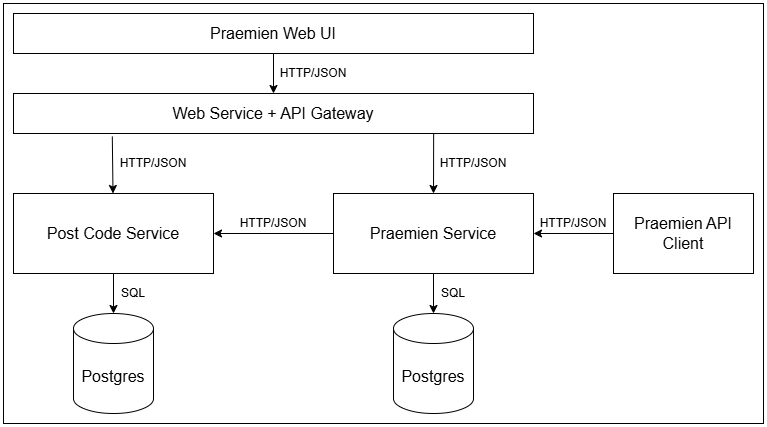

The diagram above was exported from draw.io. Its source (the exported page's mxGraphModel, read from the mxfile embedded in the PNG):
<mxGraphModel dx="1050" dy="1551" grid="1" gridSize="10" guides="1" tooltips="1" connect="1" arrows="1" fold="1" page="1" pageScale="1" pageWidth="1100" pageHeight="850" background="none" math="0" shadow="0">
  <root>
    <mxCell id="0" />
    <mxCell id="1" parent="0" />
    <mxCell id="uFuhPl2hnB0ibjBQB-Oc-1" value="" style="rounded=0;whiteSpace=wrap;html=1;" parent="1" vertex="1">
      <mxGeometry y="-850" width="760" height="420" as="geometry" />
    </mxCell>
    <mxCell id="joP367kgrG7cmbCs981g-12" style="edgeStyle=orthogonalEdgeStyle;rounded=0;orthogonalLoop=1;jettySize=auto;html=1;exitX=0.5;exitY=1;exitDx=0;exitDy=0;entryX=0.5;entryY=0;entryDx=0;entryDy=0;" parent="1" source="joP367kgrG7cmbCs981g-1" target="joP367kgrG7cmbCs981g-2" edge="1">
      <mxGeometry relative="1" as="geometry" />
    </mxCell>
    <mxCell id="joP367kgrG7cmbCs981g-1" value="&lt;font&gt;Praemien Web UI&lt;/font&gt;" style="rounded=0;whiteSpace=wrap;html=1;fontSize=16;" parent="1" vertex="1">
      <mxGeometry x="10" y="-840" width="520" height="40" as="geometry" />
    </mxCell>
    <mxCell id="joP367kgrG7cmbCs981g-2" value="Web Service + API Gateway" style="rounded=0;whiteSpace=wrap;html=1;fontSize=16;" parent="1" vertex="1">
      <mxGeometry x="10" y="-760" width="520" height="40" as="geometry" />
    </mxCell>
    <mxCell id="joP367kgrG7cmbCs981g-3" value="Post C&lt;span style=&quot;background-color: transparent; color: light-dark(rgb(0, 0, 0), rgb(255, 255, 255));&quot;&gt;ode Service&lt;/span&gt;" style="rounded=0;whiteSpace=wrap;html=1;fontSize=16;" parent="1" vertex="1">
      <mxGeometry x="10" y="-660" width="200" height="80" as="geometry" />
    </mxCell>
    <mxCell id="joP367kgrG7cmbCs981g-6" value="Praemien Service" style="rounded=0;whiteSpace=wrap;html=1;fontSize=16;" parent="1" vertex="1">
      <mxGeometry x="330" y="-660" width="200" height="80" as="geometry" />
    </mxCell>
    <mxCell id="joP367kgrG7cmbCs981g-8" value="Postgres" style="shape=cylinder3;whiteSpace=wrap;html=1;boundedLbl=1;backgroundOutline=1;size=15;fontSize=16;" parent="1" vertex="1">
      <mxGeometry x="70" y="-540" width="80" height="100" as="geometry" />
    </mxCell>
    <mxCell id="joP367kgrG7cmbCs981g-9" value="Postgres" style="shape=cylinder3;whiteSpace=wrap;html=1;boundedLbl=1;backgroundOutline=1;size=15;fontSize=16;" parent="1" vertex="1">
      <mxGeometry x="390" y="-540" width="80" height="100" as="geometry" />
    </mxCell>
    <mxCell id="joP367kgrG7cmbCs981g-22" value="" style="endArrow=classic;html=1;rounded=0;exitX=0.19;exitY=1.075;exitDx=0;exitDy=0;exitPerimeter=0;" parent="1" source="joP367kgrG7cmbCs981g-2" target="joP367kgrG7cmbCs981g-3" edge="1">
      <mxGeometry width="50" height="50" relative="1" as="geometry">
        <mxPoint x="160" y="-700" as="sourcePoint" />
        <mxPoint x="330" y="-620" as="targetPoint" />
      </mxGeometry>
    </mxCell>
    <mxCell id="joP367kgrG7cmbCs981g-23" value="" style="endArrow=classic;html=1;rounded=0;exitX=0.808;exitY=1;exitDx=0;exitDy=0;exitPerimeter=0;entryX=0.5;entryY=0;entryDx=0;entryDy=0;" parent="1" source="joP367kgrG7cmbCs981g-2" target="joP367kgrG7cmbCs981g-6" edge="1">
      <mxGeometry width="50" height="50" relative="1" as="geometry">
        <mxPoint x="280" y="-570" as="sourcePoint" />
        <mxPoint x="430" y="-670" as="targetPoint" />
      </mxGeometry>
    </mxCell>
    <mxCell id="joP367kgrG7cmbCs981g-24" value="" style="endArrow=classic;html=1;rounded=0;exitX=0.5;exitY=1;exitDx=0;exitDy=0;entryX=0.5;entryY=0;entryDx=0;entryDy=0;entryPerimeter=0;" parent="1" source="joP367kgrG7cmbCs981g-6" target="joP367kgrG7cmbCs981g-9" edge="1">
      <mxGeometry width="50" height="50" relative="1" as="geometry">
        <mxPoint x="280" y="-570" as="sourcePoint" />
        <mxPoint x="330" y="-620" as="targetPoint" />
      </mxGeometry>
    </mxCell>
    <mxCell id="joP367kgrG7cmbCs981g-25" value="" style="endArrow=classic;html=1;rounded=0;exitX=0.5;exitY=1;exitDx=0;exitDy=0;entryX=0.5;entryY=0;entryDx=0;entryDy=0;entryPerimeter=0;" parent="1" source="joP367kgrG7cmbCs981g-3" target="joP367kgrG7cmbCs981g-8" edge="1">
      <mxGeometry width="50" height="50" relative="1" as="geometry">
        <mxPoint x="280" y="-570" as="sourcePoint" />
        <mxPoint x="330" y="-620" as="targetPoint" />
      </mxGeometry>
    </mxCell>
    <mxCell id="joP367kgrG7cmbCs981g-26" value="" style="endArrow=classic;html=1;rounded=0;entryX=1;entryY=0.5;entryDx=0;entryDy=0;exitX=0;exitY=0.5;exitDx=0;exitDy=0;" parent="1" source="joP367kgrG7cmbCs981g-6" target="joP367kgrG7cmbCs981g-3" edge="1">
      <mxGeometry width="50" height="50" relative="1" as="geometry">
        <mxPoint x="280" y="-570" as="sourcePoint" />
        <mxPoint x="330" y="-620" as="targetPoint" />
      </mxGeometry>
    </mxCell>
    <mxCell id="joP367kgrG7cmbCs981g-28" value="Praemien API Client" style="rounded=0;whiteSpace=wrap;html=1;fontSize=16;" parent="1" vertex="1">
      <mxGeometry x="610" y="-660" width="140" height="80" as="geometry" />
    </mxCell>
    <mxCell id="joP367kgrG7cmbCs981g-29" value="" style="endArrow=classic;html=1;rounded=0;entryX=1;entryY=0.5;entryDx=0;entryDy=0;exitX=0;exitY=0.5;exitDx=0;exitDy=0;" parent="1" source="joP367kgrG7cmbCs981g-28" target="joP367kgrG7cmbCs981g-6" edge="1">
      <mxGeometry width="50" height="50" relative="1" as="geometry">
        <mxPoint x="600" y="-620" as="sourcePoint" />
        <mxPoint x="540" y="-620" as="targetPoint" />
      </mxGeometry>
    </mxCell>
    <mxCell id="uFuhPl2hnB0ibjBQB-Oc-2" value="HTTP/JSON" style="text;html=1;align=center;verticalAlign=middle;whiteSpace=wrap;rounded=0;" parent="1" vertex="1">
      <mxGeometry x="270" y="-790" width="80" height="20" as="geometry" />
    </mxCell>
    <mxCell id="uFuhPl2hnB0ibjBQB-Oc-7" value="SQL" style="text;html=1;align=center;verticalAlign=middle;whiteSpace=wrap;rounded=0;" parent="1" vertex="1">
      <mxGeometry x="110" y="-570" width="40" height="20" as="geometry" />
    </mxCell>
    <mxCell id="uFuhPl2hnB0ibjBQB-Oc-8" value="SQL" style="text;html=1;align=center;verticalAlign=middle;whiteSpace=wrap;rounded=0;" parent="1" vertex="1">
      <mxGeometry x="430" y="-570" width="40" height="20" as="geometry" />
    </mxCell>
    <mxCell id="uFuhPl2hnB0ibjBQB-Oc-9" value="HTTP/JSON" style="text;html=1;align=center;verticalAlign=middle;whiteSpace=wrap;rounded=0;" parent="1" vertex="1">
      <mxGeometry x="110" y="-700" width="80" height="20" as="geometry" />
    </mxCell>
    <mxCell id="uFuhPl2hnB0ibjBQB-Oc-10" value="HTTP/JSON" style="text;html=1;align=center;verticalAlign=middle;whiteSpace=wrap;rounded=0;" parent="1" vertex="1">
      <mxGeometry x="430" y="-700" width="80" height="20" as="geometry" />
    </mxCell>
    <mxCell id="uFuhPl2hnB0ibjBQB-Oc-11" value="HTTP/JSON" style="text;html=1;align=center;verticalAlign=middle;whiteSpace=wrap;rounded=0;" parent="1" vertex="1">
      <mxGeometry x="230" y="-640" width="80" height="20" as="geometry" />
    </mxCell>
    <mxCell id="uFuhPl2hnB0ibjBQB-Oc-12" value="HTTP/JSON" style="text;html=1;align=center;verticalAlign=middle;whiteSpace=wrap;rounded=0;" parent="1" vertex="1">
      <mxGeometry x="530" y="-640" width="80" height="20" as="geometry" />
    </mxCell>
  </root>
</mxGraphModel>